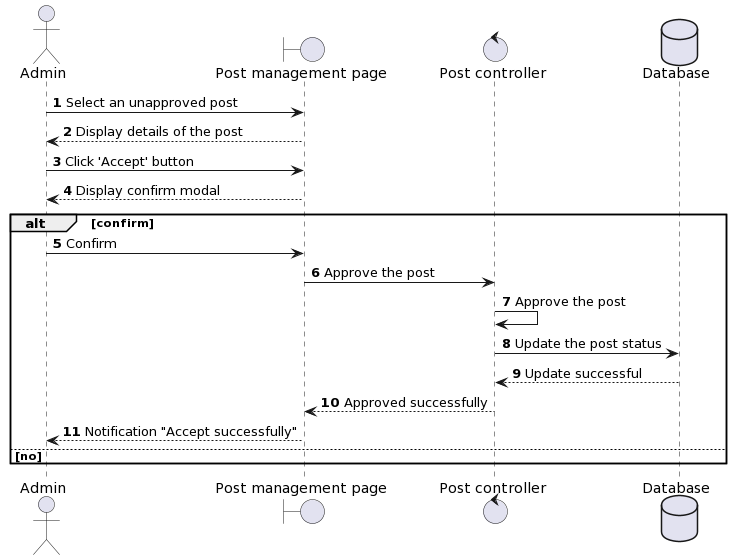

The diagram above was rendered by PlantUML. Its source (embedded in the PNG):
@startuml
autonumber
actor Admin as Admin
boundary "Post management page" as Page
control "Post controller" as Controller
database "Database" as DB

Admin -> Page : Select an unapproved post
Page --> Admin : Display details of the post
Admin -> Page : Click 'Accept' button
Page --> Admin : Display confirm modal

alt confirm
Admin -> Page : Confirm
Page -> Controller : Approve the post
Controller -> Controller: Approve the post
Controller -> DB: Update the post status
DB --> Controller: Update successful
Controller --> Page: Approved successfully
Page --> Admin : Notification "Accept successfully"
else no
end
@enduml